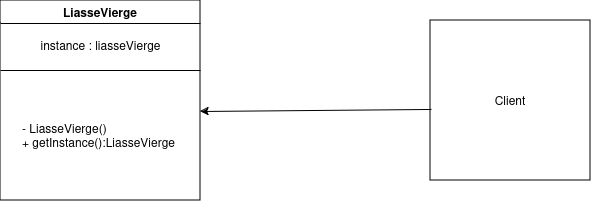

The diagram above was exported from draw.io. Its source (the exported page's mxGraphModel, read from the mxfile embedded in the PNG):
<mxGraphModel dx="1434" dy="751" grid="1" gridSize="10" guides="1" tooltips="1" connect="1" arrows="1" fold="1" page="1" pageScale="1" pageWidth="827" pageHeight="1169" math="0" shadow="0">
  <root>
    <mxCell id="0" />
    <mxCell id="1" parent="0" />
    <mxCell id="I2IIP6okJMiOr67xx2sb-2" value="LiasseVierge" style="swimlane;whiteSpace=wrap;html=1;" vertex="1" parent="1">
      <mxGeometry x="70" y="50" width="200" height="200" as="geometry" />
    </mxCell>
    <mxCell id="I2IIP6okJMiOr67xx2sb-5" value="" style="endArrow=none;html=1;rounded=0;entryX=1;entryY=0.25;entryDx=0;entryDy=0;exitX=0;exitY=0.25;exitDx=0;exitDy=0;" edge="1" parent="I2IIP6okJMiOr67xx2sb-2">
      <mxGeometry width="50" height="50" relative="1" as="geometry">
        <mxPoint y="70" as="sourcePoint" />
        <mxPoint x="200" y="70" as="targetPoint" />
      </mxGeometry>
    </mxCell>
    <mxCell id="I2IIP6okJMiOr67xx2sb-6" value="instance : liasseVierge" style="text;html=1;align=center;verticalAlign=middle;resizable=0;points=[];autosize=1;strokeColor=none;fillColor=none;" vertex="1" parent="I2IIP6okJMiOr67xx2sb-2">
      <mxGeometry x="30" y="30" width="140" height="30" as="geometry" />
    </mxCell>
    <mxCell id="I2IIP6okJMiOr67xx2sb-7" value="&lt;div align=&quot;left&quot;&gt;- LiasseVierge()&lt;/div&gt;&lt;div align=&quot;left&quot;&gt;+ getInstance():LiasseVierge&lt;br&gt;&lt;/div&gt;" style="text;html=1;align=left;verticalAlign=middle;whiteSpace=wrap;rounded=0;" vertex="1" parent="I2IIP6okJMiOr67xx2sb-2">
      <mxGeometry x="20" y="70" width="160" height="130" as="geometry" />
    </mxCell>
    <mxCell id="I2IIP6okJMiOr67xx2sb-8" value="Client" style="whiteSpace=wrap;html=1;aspect=fixed;" vertex="1" parent="1">
      <mxGeometry x="500" y="70" width="160" height="160" as="geometry" />
    </mxCell>
    <mxCell id="I2IIP6okJMiOr67xx2sb-9" value="" style="endArrow=classic;html=1;rounded=0;exitX=0.006;exitY=0.556;exitDx=0;exitDy=0;exitPerimeter=0;" edge="1" parent="1" source="I2IIP6okJMiOr67xx2sb-8">
      <mxGeometry width="50" height="50" relative="1" as="geometry">
        <mxPoint x="350" y="180" as="sourcePoint" />
        <mxPoint x="270" y="161" as="targetPoint" />
      </mxGeometry>
    </mxCell>
  </root>
</mxGraphModel>